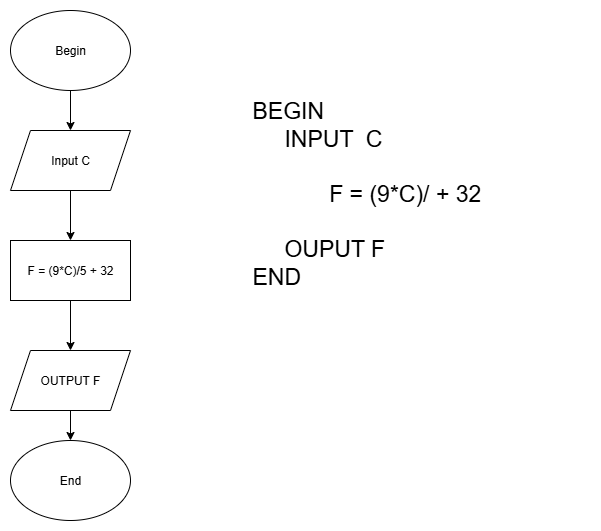

The diagram above was exported from draw.io. Its source (the exported page's mxGraphModel, read from the mxfile embedded in the PNG):
<mxGraphModel dx="1042" dy="562" grid="1" gridSize="10" guides="1" tooltips="1" connect="1" arrows="1" fold="1" page="1" pageScale="1" pageWidth="827" pageHeight="1169" math="0" shadow="0">
  <root>
    <mxCell id="0" />
    <mxCell id="1" parent="0" />
    <mxCell id="1HPZ7Fmjx0I9Fc6Q7Qb3-6" style="edgeStyle=orthogonalEdgeStyle;rounded=0;orthogonalLoop=1;jettySize=auto;html=1;exitX=0.5;exitY=1;exitDx=0;exitDy=0;entryX=0.5;entryY=0;entryDx=0;entryDy=0;" parent="1" source="1HPZ7Fmjx0I9Fc6Q7Qb3-1" target="1HPZ7Fmjx0I9Fc6Q7Qb3-3" edge="1">
      <mxGeometry relative="1" as="geometry" />
    </mxCell>
    <mxCell id="1HPZ7Fmjx0I9Fc6Q7Qb3-1" value="Begin" style="ellipse;whiteSpace=wrap;html=1;" parent="1" vertex="1">
      <mxGeometry x="300" y="140" width="120" height="80" as="geometry" />
    </mxCell>
    <mxCell id="1HPZ7Fmjx0I9Fc6Q7Qb3-11" style="edgeStyle=orthogonalEdgeStyle;rounded=0;orthogonalLoop=1;jettySize=auto;html=1;exitX=0.5;exitY=1;exitDx=0;exitDy=0;entryX=0.5;entryY=0;entryDx=0;entryDy=0;" parent="1" source="1HPZ7Fmjx0I9Fc6Q7Qb3-2" target="1HPZ7Fmjx0I9Fc6Q7Qb3-4" edge="1">
      <mxGeometry relative="1" as="geometry" />
    </mxCell>
    <mxCell id="1HPZ7Fmjx0I9Fc6Q7Qb3-2" value="F = (9*C)/5 + 32" style="rounded=0;whiteSpace=wrap;html=1;" parent="1" vertex="1">
      <mxGeometry x="300" y="370" width="120" height="60" as="geometry" />
    </mxCell>
    <mxCell id="1HPZ7Fmjx0I9Fc6Q7Qb3-10" style="edgeStyle=orthogonalEdgeStyle;rounded=0;orthogonalLoop=1;jettySize=auto;html=1;exitX=0.5;exitY=1;exitDx=0;exitDy=0;entryX=0.5;entryY=0;entryDx=0;entryDy=0;" parent="1" source="1HPZ7Fmjx0I9Fc6Q7Qb3-3" target="1HPZ7Fmjx0I9Fc6Q7Qb3-2" edge="1">
      <mxGeometry relative="1" as="geometry" />
    </mxCell>
    <mxCell id="1HPZ7Fmjx0I9Fc6Q7Qb3-3" value="Input C" style="shape=parallelogram;perimeter=parallelogramPerimeter;whiteSpace=wrap;html=1;fixedSize=1;" parent="1" vertex="1">
      <mxGeometry x="300" y="260" width="120" height="60" as="geometry" />
    </mxCell>
    <mxCell id="1HPZ7Fmjx0I9Fc6Q7Qb3-12" style="edgeStyle=orthogonalEdgeStyle;rounded=0;orthogonalLoop=1;jettySize=auto;html=1;exitX=0.5;exitY=1;exitDx=0;exitDy=0;entryX=0.5;entryY=0;entryDx=0;entryDy=0;" parent="1" source="1HPZ7Fmjx0I9Fc6Q7Qb3-4" target="1HPZ7Fmjx0I9Fc6Q7Qb3-5" edge="1">
      <mxGeometry relative="1" as="geometry" />
    </mxCell>
    <mxCell id="1HPZ7Fmjx0I9Fc6Q7Qb3-4" value="OUTPUT F" style="shape=parallelogram;perimeter=parallelogramPerimeter;whiteSpace=wrap;html=1;fixedSize=1;" parent="1" vertex="1">
      <mxGeometry x="300" y="480" width="120" height="60" as="geometry" />
    </mxCell>
    <mxCell id="1HPZ7Fmjx0I9Fc6Q7Qb3-5" value="End" style="ellipse;whiteSpace=wrap;html=1;" parent="1" vertex="1">
      <mxGeometry x="300" y="570" width="120" height="80" as="geometry" />
    </mxCell>
    <mxCell id="yyT_syEpsd94L8ATx8n9-1" value="&lt;font style=&quot;font-size: 23px;&quot;&gt;BEGIN&lt;/font&gt;&lt;div&gt;&lt;font style=&quot;font-size: 23px;&quot;&gt;&amp;nbsp; &amp;nbsp; &amp;nbsp;INPUT&amp;nbsp; C&lt;/font&gt;&lt;/div&gt;&lt;div&gt;&lt;font style=&quot;font-size: 23px;&quot;&gt;&lt;br&gt;&lt;/font&gt;&lt;/div&gt;&lt;div&gt;&lt;font style=&quot;font-size: 23px;&quot;&gt;&amp;nbsp; &amp;nbsp; &amp;nbsp; &amp;nbsp; &amp;nbsp; &amp;nbsp; F = (9*C)/ + 32&lt;/font&gt;&lt;/div&gt;&lt;div&gt;&lt;font style=&quot;font-size: 23px;&quot;&gt;&lt;br&gt;&lt;/font&gt;&lt;/div&gt;&lt;div&gt;&lt;font style=&quot;font-size: 23px;&quot;&gt;&amp;nbsp; &amp;nbsp; &amp;nbsp;OUPUT F&lt;/font&gt;&lt;/div&gt;&lt;div&gt;&lt;font style=&quot;font-size: 23px;&quot;&gt;END&lt;/font&gt;&lt;/div&gt;" style="text;html=1;whiteSpace=wrap;overflow=hidden;rounded=0;" vertex="1" parent="1">
      <mxGeometry x="540" y="220" width="340" height="390" as="geometry" />
    </mxCell>
  </root>
</mxGraphModel>